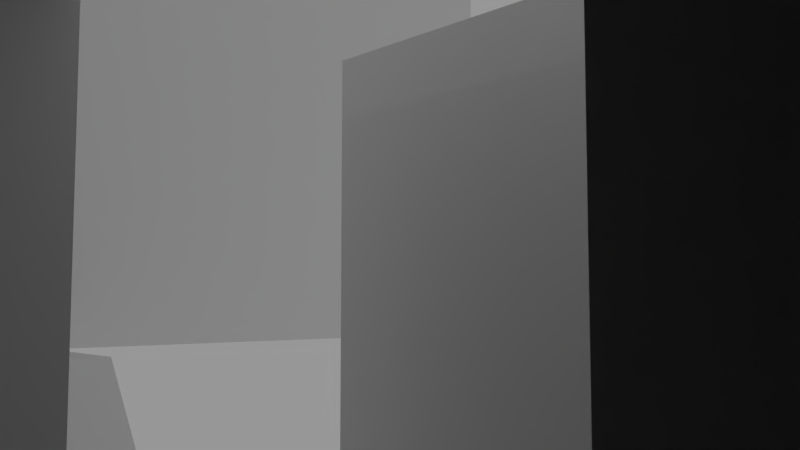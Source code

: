 # Source: main.blend  (saved by Blender 2.79.0; exported with 4.5.12 LTS)
import bpy
from mathutils import Matrix  # noqa: F401  (used for matrix-valued properties, if any)

bpy.ops.wm.read_factory_settings(use_empty=True)
scene = bpy.context.scene
scene.name = 'Scene'

# ---- collections
col_collection_1 = bpy.data.collections.new('Collection 1'); scene.collection.children.link(col_collection_1)
col_collection_5 = bpy.data.collections.new('Collection 5'); scene.collection.children.link(col_collection_5)

# ---- world
world_world = bpy.data.worlds.new('World'); scene.world = world_world
world_world.color = (0.3108, 0.3108, 0.3108)
world_world.use_sun_shadow = False
world_world.sun_shadow_jitter_overblur = 0.0
world_world.cycles.sampling_method = 'MANUAL'

# ---- cameras
cam_camera = bpy.data.cameras.new('Camera')
cam_camera.clip_end = 100.0
cam_camera.lens = 35.0
cam_camera.sensor_width = 32.0
cam_camera.sensor_height = 18.0
cam_camera.ortho_scale = 7.314
cam_camera.dof.focus_distance = 0.0

# ---- lights
light_lamp = bpy.data.lights.new('Lamp', 'POINT')
light_lamp.transmission_factor = 0.0
light_lamp.cutoff_distance = 30.0
light_lamp.energy = 100.0
light_lamp.shadow_buffer_clip_start = 1.001
light_lamp.shadow_soft_size = 0.1
light_lamp.shadow_maximum_resolution = 0.006
light_lamp.use_absolute_resolution = True

# ---- meshes
me_plane_004 = bpy.data.meshes.new('Plane.004')
me_plane_004.from_pydata([(-1.0, -1.0, 0.0), (1.0, -1.0, 0.0), (-1.0, 1.0, 0.0), (1.0, 1.0, 0.0), (-1.0, 1.0, 8.73), (-1.0, -1.0, 8.73), (1.0, -1.0, 8.73), (1.0, 1.0, 8.73)], [], [(0, 2, 3, 1), (5, 6, 7, 4), (3, 2, 4, 7), (0, 1, 6, 5), (1, 3, 7, 6), (2, 0, 5, 4)])
me_plane_004.use_remesh_preserve_volume = False
me_plane_004.use_remesh_preserve_attributes = False
me_plane_004.use_mirror_vertex_groups = False
me_plane_004.update()
me_plane_003 = bpy.data.meshes.new('Plane.003')
me_plane_003.from_pydata([(-1.94, -1.0, 0.0), (1.0, -1.0, 0.0), (-1.94, 0.7679, 0.0), (1.0, 0.7679, 0.0), (-1.94, -0.8645, 0.0), (-1.94, 0.7602, 0.0), (-4.12, -0.8645, 0.0), (-4.12, 0.7602, 0.0), (-5.035, -0.8645, 1.21), (-5.035, 0.7602, 1.21), (-6.459, -0.8645, 1.21), (-6.459, 0.7602, 1.21), (-1.94, 0.7679, 3.041), (1.0, 0.7679, 3.041)], [], [(0, 1, 3, 2), (0, 2, 5, 4), (4, 5, 7, 6), (6, 7, 9, 8), (8, 9, 11, 10), (2, 3, 13, 12)])
me_plane_003.use_remesh_preserve_volume = False
me_plane_003.use_remesh_preserve_attributes = False
me_plane_003.use_mirror_vertex_groups = False
me_plane_003.update()
me_cube_003 = bpy.data.meshes.new('Cube.003')
me_cube_003.from_pydata([(-1.0, -1.0, -1.0), (-1.0, -1.0, 0.7973), (-1.0, 1.0, -1.0), (-1.0, 1.0, 0.7973), (1.0, -1.0, -1.0), (1.0, -1.0, 0.7973), (1.0, 1.0, -1.0), (1.0, 1.0, 0.7973)], [], [(0, 1, 3, 2), (2, 3, 7, 6), (6, 7, 5, 4), (4, 5, 1, 0), (2, 6, 4, 0), (7, 3, 1, 5)])
me_cube_003.use_remesh_preserve_volume = False
me_cube_003.use_remesh_preserve_attributes = False
me_cube_003.use_mirror_vertex_groups = False
me_cube_003.update()
me_plane_002 = bpy.data.meshes.new('Plane.002')
me_plane_002.from_pydata([(-1.0, -1.0, 0.0), (1.0, -1.0, 0.0), (-1.0, 1.0, 0.0), (1.0, 1.0, 0.0), (-1.0, 1.0, 6.954), (-1.0, -1.0, 6.954), (1.0, -1.0, 6.954), (1.0, 1.0, 6.954)], [], [(0, 2, 3, 1), (5, 6, 7, 4), (3, 2, 4, 7), (0, 1, 6, 5), (1, 3, 7, 6), (2, 0, 5, 4)])
me_plane_002.use_remesh_preserve_volume = False
me_plane_002.use_remesh_preserve_attributes = False
me_plane_002.use_mirror_vertex_groups = False
me_plane_002.update()
me_plane_001 = bpy.data.meshes.new('Plane.001')
me_plane_001.from_pydata([(-1.0, -1.0, 0.0), (2.542, -1.0, 0.0), (-1.0, 1.262, 0.0), (2.542, 1.262, 0.0), (-1.753, 1.262, 0.0), (2.485, 1.262, 0.0), (-1.753, 3.259, 0.0), (2.485, 3.259, 0.0), (-0.2514, -1.0, 0.0), (-0.2514, 1.262, 0.0), (-0.8355, 1.262, 0.0), (-0.8355, 3.259, 0.0), (2.485, 4.949, 0.0), (-0.8355, 4.949, 0.0), (2.104, 4.949, 0.0), (-0.6771, 4.949, 0.0), (2.104, 31.2, 0.0), (-0.6771, 31.2, 0.0), (-0.6771, 27.42, 0.0), (2.104, 27.42, 0.0), (-6.687, 31.2, 0.0), (-6.687, 27.42, 0.0), (2.104, 28.58, 0.0), (-0.6771, 28.58, 0.0), (-6.687, 29.18, 0.0), (-9.186, 27.42, 0.0), (-9.186, 29.18, 0.0), (-7.533, 27.42, 0.0), (-7.533, 29.18, 0.0), (-1.0, 1.262, 3.041), (-1.0, -1.0, 3.041), (-0.2514, -1.0, 3.041), (2.542, -1.0, 3.041), (2.542, 1.262, 3.041), (-0.2514, 1.262, 3.041), (-0.8355, 1.262, 3.041), (-1.753, 1.262, 3.041), (2.485, 1.262, 3.041), (-0.8355, 3.259, 3.041), (-1.753, 3.259, 3.041), (2.485, 3.259, 3.041), (2.485, 4.949, 3.041), (-0.8355, 4.949, 3.041), (2.104, 4.949, 3.041), (-0.6771, 4.949, 3.041), (2.104, 31.2, 3.041), (-0.6771, 31.2, 3.041), (-0.6771, 27.42, 3.041), (2.104, 28.58, 3.041), (-0.6771, 28.58, 3.041), (2.104, 27.42, 3.041), (-6.687, 29.18, 3.041), (-6.687, 27.42, 3.041), (-6.687, 31.2, 3.041), (-9.186, 29.18, 3.041), (-9.186, 27.42, 3.041), (-7.533, 27.42, 3.041), (-7.533, 29.18, 3.041), (-0.6771, 16.12, 0.0), (2.104, 16.12, 0.0), (-0.6771, 16.12, 3.041), (2.104, 16.12, 3.041), (2.104, 17.91, 0.0), (2.104, 17.91, 3.041), (-0.6771, 17.91, 0.0), (-0.6771, 17.91, 3.041), (8.73, 16.12, 3.041), (8.73, 16.12, 0.0), (8.73, 17.91, 0.0), (8.73, 17.91, 3.041)], [], [(8, 1, 3, 9), (9, 3, 5, 10), (10, 5, 7, 11), (4, 10, 11, 6), (2, 9, 10, 4), (0, 8, 9, 2), (11, 7, 12, 13), (13, 12, 14, 15), (23, 22, 16, 17), (64, 62, 19, 18), (23, 17, 20, 24), (18, 23, 24, 21), (18, 19, 22, 23), (27, 28, 26, 25), (21, 24, 28, 27), (31, 34, 33, 32), (34, 35, 37, 33), (35, 38, 40, 37), (36, 39, 38, 35), (29, 36, 35, 34), (30, 29, 34, 31), (38, 42, 41, 40), (42, 44, 43, 41), (49, 46, 45, 48), (65, 47, 50, 63), (49, 51, 53, 46), (47, 52, 51, 49), (47, 49, 48, 50), (56, 55, 54, 57), (52, 56, 57, 51), (3, 33, 37, 5), (15, 44, 42, 13), (11, 38, 39, 6), (12, 41, 43, 14), (26, 54, 55, 25), (2, 29, 30, 0), (21, 52, 47, 18), (6, 39, 36, 4), (16, 45, 46, 17), (27, 56, 52, 21), (17, 46, 53, 20), (5, 37, 40, 7), (58, 60, 44, 15), (1, 32, 33, 3), (19, 50, 48, 22), (22, 48, 45, 16), (25, 55, 56, 27), (13, 42, 38, 11), (7, 40, 41, 12), (20, 53, 51, 24), (62, 63, 50, 19), (4, 36, 29, 2), (14, 43, 61, 59), (64, 65, 60, 58), (44, 60, 61, 43), (15, 14, 59, 58), (18, 47, 65, 64), (63, 62, 68, 69), (60, 65, 63, 61), (58, 59, 62, 64), (67, 66, 69, 68), (61, 63, 69, 66), (62, 59, 67, 68), (59, 61, 66, 67)])
me_plane_001.polygons.foreach_set('use_smooth', [0, 0, 0, 0, 0, 0, 0, 0, 0, 0, 0, 0, 0, 0, 0, 1, 0, 1, 1, 0, 1, 1, 0, 1, 1, 1, 1, 1, 1, 1, 0, 0, 0, 0, 0, 0, 0, 0, 0, 0, 0, 0, 0, 0, 0, 0, 0, 0, 0, 0, 0, 0, 0, 0, 1, 0, 0, 0, 1, 0, 0, 1, 0, 0])
me_plane_001.use_remesh_preserve_volume = False
me_plane_001.use_remesh_preserve_attributes = False
me_plane_001.use_mirror_vertex_groups = False
me_plane_001.update()
me_cube_002 = bpy.data.meshes.new('Cube.002')
me_cube_002.from_pydata([(-1.0, -1.0, -1.0), (-1.0, -1.0, 0.7973), (-1.0, 1.0, -1.0), (-1.0, 1.0, 0.7973), (1.0, -1.0, -1.0), (1.0, -1.0, 0.7973), (1.0, 1.0, -1.0), (1.0, 1.0, 0.7973)], [], [(0, 1, 3, 2), (2, 3, 7, 6), (6, 7, 5, 4), (4, 5, 1, 0), (2, 6, 4, 0), (7, 3, 1, 5)])
me_cube_002.use_remesh_preserve_volume = False
me_cube_002.use_remesh_preserve_attributes = False
me_cube_002.use_mirror_vertex_groups = False
me_cube_002.update()
me_plane = bpy.data.meshes.new('Plane')
me_plane.from_pydata([(1.0, -15.12, 0.0), (1.0, 14.99, 0.0), (-19.0, -15.12, 0.0), (-19.0, 14.99, 0.0), (1.0, -15.12, 9.0), (-19.0, -15.12, 9.0), (1.0, 14.99, 9.0), (-19.0, 14.99, 9.0), (-13.19, 14.99, 0.0), (-13.19, -15.12, 9.0), (-13.19, 14.99, 9.0), (-13.19, -15.12, 0.0), (-3.17, -15.12, 9.0), (-3.17, -15.12, 0.0), (-3.17, 14.99, 0.0), (-3.17, 14.99, 9.0), (-19.0, 0.6192, 9.0), (1.0, 0.6192, 9.0), (1.0, 0.6192, 0.0), (-19.0, 0.6192, 0.0), (-13.19, 0.6192, 0.0), (-3.17, 0.6192, 0.0), (-19.0, -1.209, 0.0), (-13.19, -1.209, 0.0), (-3.17, -1.209, 0.0), (-19.0, -1.209, 9.0), (1.0, -1.209, 9.0), (1.0, -1.209, 0.0), (-19.0, -15.12, 1.209), (1.0, -15.12, 1.209), (-19.0, 14.99, 1.209), (1.0, 14.99, 1.209), (-13.19, 14.99, 1.209), (-13.19, -15.12, 1.209), (-3.17, -15.12, 1.209), (-3.17, 14.99, 1.209), (1.0, 0.6192, 1.209), (-19.0, 0.6192, 1.209), (-19.0, -1.209, 1.209), (1.0, -1.209, 1.209), (-19.0, -15.12, 3.081), (1.0, 14.99, 3.081), (-13.19, 14.99, 3.081), (-13.19, -15.12, 3.081), (-3.17, -15.12, 3.081), (-3.17, 14.99, 3.081), (-19.0, 0.6192, 3.081), (-19.0, -1.209, 3.081), (1.0, -15.12, 3.081), (-19.0, 14.99, 3.081), (1.0, 0.6192, 3.081), (1.0, -1.209, 3.081), (-19.0, -15.12, 6.928), (1.0, 14.99, 6.928), (-13.19, 14.99, 6.928), (-13.19, -15.12, 6.928), (-3.17, -15.12, 6.928), (-3.17, 14.99, 6.928), (-19.0, 0.6192, 6.928), (-19.0, -1.209, 6.928), (1.0, -15.12, 6.928), (-19.0, 14.99, 6.928), (1.0, 0.6192, 6.928), (1.0, -1.209, 6.928), (1.0, -15.12, 2.688), (-19.0, 14.99, 2.688), (1.0, 0.6192, 2.688), (1.0, -1.209, 2.688), (-19.0, -15.12, 2.688), (1.0, 14.99, 2.688), (-13.19, 14.99, 2.688), (-13.19, -15.12, 2.688), (-3.17, -15.12, 2.688), (-3.17, 14.99, 2.688), (-19.0, 0.6192, 2.688), (-19.0, -1.209, 2.688), (-13.19, 22.56, 1.209), (-3.17, 22.56, 1.209), (-13.19, 22.56, 3.081), (-3.17, 22.56, 3.081), (-13.19, 22.56, 6.928), (-3.17, 22.56, 6.928), (-13.19, 22.56, 2.688), (-3.17, 22.56, 2.688), (-13.19, 16.86, 3.081), (-13.19, 16.86, 2.688), (-13.19, 16.86, 1.209), (-3.17, 16.86, 3.081), (-3.17, 16.86, 6.928), (-3.17, 16.86, 2.688), (-3.17, 16.86, 1.209), (-13.19, 16.86, 6.928), (1.0, 15.24, 6.928), (1.0, 15.24, 9.0), (1.0, 15.24, 0.0), (-3.17, 15.24, 0.0), (-3.17, 15.24, 9.0), (-3.17, 15.24, 6.928), (1.0, 15.24, 1.209), (-3.17, 15.24, 1.209), (1.0, 15.24, 2.688), (1.0, 15.24, 3.081), (-3.17, 15.24, 2.688), (-3.17, 15.24, 3.081)], [], [(20, 8, 3, 19), (55, 52, 5, 9), (73, 102, 99, 35), (58, 61, 7, 16), (36, 31, 1, 18), (61, 54, 10, 7), (56, 55, 9, 12), (21, 14, 8, 20), (18, 1, 14, 21), (60, 56, 12, 4), (54, 57, 15, 10), (27, 18, 21, 24), (24, 21, 20, 23), (39, 36, 18, 27), (59, 58, 16, 25), (23, 20, 19, 22), (11, 23, 22, 2), (52, 59, 25, 5), (29, 39, 27, 0), (13, 24, 23, 11), (0, 27, 24, 13), (64, 67, 39, 29), (2, 22, 38, 28), (22, 19, 37, 38), (67, 66, 36, 39), (8, 14, 35, 32), (0, 13, 34, 29), (13, 11, 33, 34), (3, 8, 32, 30), (66, 69, 31, 36), (19, 3, 30, 37), (41, 101, 92, 53), (11, 2, 28, 33), (62, 53, 41, 50), (63, 62, 50, 51), (60, 63, 51, 48), (68, 75, 47, 40), (75, 74, 46, 47), (6, 15, 96, 93), (64, 72, 44, 48), (72, 71, 43, 44), (65, 70, 42, 49), (74, 65, 49, 46), (69, 100, 101, 41), (71, 68, 40, 43), (4, 26, 63, 60), (26, 17, 62, 63), (17, 6, 53, 62), (40, 47, 59, 52), (47, 46, 58, 59), (33, 28, 68, 71), (48, 44, 56, 60), (44, 43, 55, 56), (49, 42, 54, 61), (46, 49, 61, 58), (31, 98, 100, 69), (43, 40, 52, 55), (37, 30, 65, 74), (30, 32, 70, 65), (34, 33, 71, 72), (29, 34, 72, 64), (38, 37, 74, 75), (28, 38, 75, 68), (50, 41, 69, 66), (51, 50, 66, 67), (48, 51, 67, 64), (84, 85, 82, 78), (85, 86, 76, 82), (87, 88, 81, 79), (89, 87, 79, 83), (86, 90, 77, 76), (90, 89, 83, 77), (88, 91, 80, 81), (91, 84, 78, 80), (76, 77, 83, 79, 81, 80, 78, 82), (54, 42, 84, 91), (57, 54, 91, 88), (32, 35, 90, 86), (70, 32, 86, 85), (42, 70, 85, 84), (97, 96, 93, 92), (95, 99, 98, 94), (99, 102, 100, 98), (102, 103, 101, 100), (103, 97, 92, 101), (45, 103, 102, 73), (57, 97, 103, 45), (1, 94, 98, 31), (53, 92, 93, 6), (14, 1, 94, 95), (35, 14, 95, 99), (15, 57, 97, 96), (53, 6, 15, 57, 45, 73, 35, 14, 1, 31, 69, 41)])
me_plane.use_remesh_preserve_volume = False
me_plane.use_remesh_preserve_attributes = False
me_plane.use_mirror_vertex_groups = False
me_plane.update()

# ---- objects
ob_plane_004 = bpy.data.objects.new('Plane.004', me_plane_004)
ob_camera = bpy.data.objects.new('Camera', cam_camera)
ob_plane_003 = bpy.data.objects.new('Plane.003', me_plane_003)
ob_lamp = bpy.data.objects.new('Lamp', light_lamp)
ob_cube_001 = bpy.data.objects.new('Cube.001', me_cube_003)
ob_plane_002 = bpy.data.objects.new('Plane.002', me_plane_002)
ob_plane_001 = bpy.data.objects.new('Plane.001', me_plane_001)
ob_cube = bpy.data.objects.new('Cube', me_cube_002)
ob_plane = bpy.data.objects.new('Plane', me_plane)

# ---- transforms, parenting, visibility, modifiers, constraints
ob_plane_004.location = (4.381, 13.65, 7.516e-06)
ob_plane_004.rotation_euler = (0.0, -0.0, 0.845)
ob_plane_004.scale = (0.2096, 0.2096, 0.2096)
ob_plane_004.lineart.crease_threshold = 0.0
ob_camera.parent = ob_plane_004
ob_camera.matrix_parent_inverse = Matrix(((4.771, 0.0, 0.0, 45.79), (0.0, 4.771, 0.0, 66.4), (-2.712e-13, 0.0, 4.771, -3.514e-05), (0.0, 0.0, 0.0, 1.0)))
ob_camera.location = (-9.48, -13.65, 1.698)
ob_camera.rotation_euler = (1.653, -1.156e-06, 0.01032)
ob_camera.lock_rotations_4d = False
ob_camera.empty_display_type = 'ARROWS'
ob_camera.color = (0.0, 0.0, 0.0, 0.0)
ob_camera.display_type = 'WIRE'
ob_camera.lineart.crease_threshold = 0.0
ob_plane_003.location = (2.289, 16.11, 0.0)
ob_plane_003.lineart.crease_threshold = 0.0
ob_lamp.location = (4.076, 1.005, 5.904)
ob_lamp.rotation_euler = (0.6503, 0.05522, 1.866)
ob_lamp.lock_rotations_4d = False
ob_lamp.empty_display_type = 'ARROWS'
ob_lamp.color = (0.0, 0.0, 0.0, 0.0)
ob_lamp.lineart.crease_threshold = 0.0
ob_cube_001.location = (-0.8416, 14.1, 1.0)
ob_cube_001.scale = (0.2743, 0.2743, 1.0)
ob_cube_001.lineart.crease_threshold = 0.0
ob_plane_002.location = (9.636, -5.156, -9.444e-06)
ob_plane_002.scale = (0.2402, 0.2402, 0.2402)
ob_plane_002.lineart.crease_threshold = 0.0
ob_plane_001.location = (9.976, -13.97, 0.0)
ob_plane_001.lineart.crease_threshold = 0.0
ob_cube.location = (-0.2945, 0.2026, 1.0)
ob_cube.scale = (0.2743, 0.2743, 1.0)
ob_cube.lineart.crease_threshold = 0.0
ob_plane.location = (-1.0, 0.0, 0.0)
ob_plane.lineart.crease_threshold = 0.0

# ---- collection membership
col_collection_1.objects.link(ob_plane_004)
col_collection_1.objects.link(ob_camera)
col_collection_1.objects.link(ob_plane_003)
col_collection_1.objects.link(ob_lamp)
col_collection_5.objects.link(ob_cube_001)
col_collection_5.objects.link(ob_plane_002)
col_collection_5.objects.link(ob_plane_001)
col_collection_5.objects.link(ob_cube)
col_collection_5.objects.link(ob_plane)

# ---- scene / render settings (as saved in the file)
scene.camera = ob_camera
scene.frame_start = 1; scene.frame_end = 250; scene.frame_set(1)
scene.render.engine = 'CYCLES'
scene.render.resolution_percentage = 51
scene.render.dither_intensity = 0.0
scene.cycles.use_denoising = False
scene.cycles.samples = 128
scene.cycles.sampling_pattern = 'TABULATED_SOBOL'
scene.cycles.use_adaptive_sampling = False
scene.cycles.use_light_tree = False
scene.cycles.blur_glossy = 0.0
scene.cycles.sample_clamp_indirect = 0.0
scene.view_settings.view_transform = 'Standard'
bpy.context.view_layer.update()
